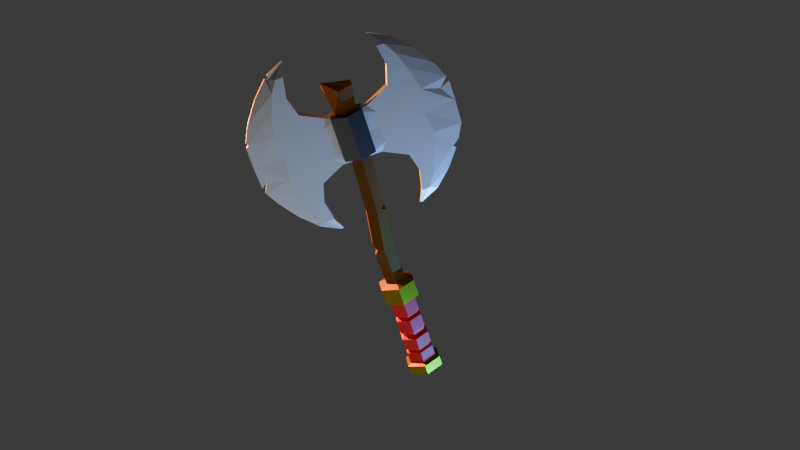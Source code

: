# Source: Axe.blend  (saved by Blender 4.3.34; exported with 4.5.12 LTS)
import bpy
from mathutils import Matrix  # noqa: F401  (used for matrix-valued properties, if any)

bpy.ops.wm.read_factory_settings(use_empty=True)
scene = bpy.context.scene
scene.name = 'Scene'

# ---- collections
col_collection = bpy.data.collections.new('Collection'); scene.collection.children.link(col_collection)

# ---- materials (node trees are filled in below, after node groups)
mat_material_001 = bpy.data.materials.new('Material.001')
mat_gold = bpy.data.materials.new('Gold')
mat_red_grip = bpy.data.materials.new('Red Grip')
mat_steel_connector = bpy.data.materials.new('Steel Connector')
mat_wood = bpy.data.materials.new('Wood')

# ---- material node trees
mat_material_001.use_nodes = True; mat_material_001.node_tree.nodes.clear()
_N = mat_material_001.node_tree.nodes; _L = mat_material_001.node_tree.links
n0 = _N.new('ShaderNodeBsdfPrincipled'); n0.name = 'Principled BSDF'; n0.location = (10, 300)
n0.inputs[0].default_value = (0.5889, 0.5889, 0.5889, 1.0)
n0.inputs[1].default_value = 1.0
n1 = _N.new('ShaderNodeOutputMaterial'); n1.name = 'Material Output'; n1.location = (300, 300)
_L.new(n0.outputs[0], n1.inputs[0])
n1.is_active_output = True
mat_gold.use_nodes = True; mat_gold.node_tree.nodes.clear()
_N = mat_gold.node_tree.nodes; _L = mat_gold.node_tree.links
n0 = _N.new('ShaderNodeBsdfPrincipled'); n0.name = 'Principled BSDF'; n0.location = (10, 300)
n0.inputs[0].default_value = (0.2574, 0.1653, 0.0, 1.0)
n0.inputs[1].default_value = 1.0
n1 = _N.new('ShaderNodeOutputMaterial'); n1.name = 'Material Output'; n1.location = (300, 300)
_L.new(n0.outputs[0], n1.inputs[0])
n1.is_active_output = True
mat_red_grip.use_nodes = True; mat_red_grip.node_tree.nodes.clear()
_N = mat_red_grip.node_tree.nodes; _L = mat_red_grip.node_tree.links
n0 = _N.new('ShaderNodeBsdfPrincipled'); n0.name = 'Principled BSDF'; n0.location = (10, 300)
n0.inputs[0].default_value = (0.8003, 0.0006503, 0.0, 1.0)
n0.inputs[2].default_value = 0.75
n1 = _N.new('ShaderNodeOutputMaterial'); n1.name = 'Material Output'; n1.location = (300, 300)
_L.new(n0.outputs[0], n1.inputs[0])
n1.is_active_output = True
mat_steel_connector.use_nodes = True; mat_steel_connector.node_tree.nodes.clear()
_N = mat_steel_connector.node_tree.nodes; _L = mat_steel_connector.node_tree.links
n0 = _N.new('ShaderNodeBsdfPrincipled'); n0.name = 'Principled BSDF'; n0.location = (10, 300)
n0.inputs[0].default_value = (0.09935, 0.09935, 0.09935, 1.0)
n0.inputs[1].default_value = 1.0
n1 = _N.new('ShaderNodeOutputMaterial'); n1.name = 'Material Output'; n1.location = (300, 300)
_L.new(n0.outputs[0], n1.inputs[0])
n1.is_active_output = True
mat_wood.use_nodes = True; mat_wood.node_tree.nodes.clear()
_N = mat_wood.node_tree.nodes; _L = mat_wood.node_tree.links
n0 = _N.new('ShaderNodeBsdfPrincipled'); n0.name = 'Principled BSDF'; n0.location = (10, 300)
n0.inputs[0].default_value = (0.1913, 0.06653, 0.0, 1.0)
n0.inputs[2].default_value = 1.0
n1 = _N.new('ShaderNodeOutputMaterial'); n1.name = 'Material Output'; n1.location = (300, 300)
_L.new(n0.outputs[0], n1.inputs[0])
n1.is_active_output = True

# ---- world
world_world = bpy.data.worlds.new('World'); scene.world = world_world
world_world.use_nodes = True; world_world.node_tree.nodes.clear()
_N = world_world.node_tree.nodes; _L = world_world.node_tree.links
n0 = _N.new('ShaderNodeOutputWorld'); n0.name = 'World Output'; n0.location = (300, 300)
n1 = _N.new('ShaderNodeBackground'); n1.name = 'Background'; n1.location = (10, 300)
n1.inputs[0].default_value = (0.05088, 0.05088, 0.05088, 1.0)
_L.new(n1.outputs[0], n0.inputs[0])
n0.is_active_output = True
world_world.color = (0.05088, 0.05088, 0.05088)
world_world.sun_shadow_jitter_overblur = 0.0

# ---- cameras
cam_camera_001 = bpy.data.cameras.new('Camera.001')

# ---- lights
light_point = bpy.data.lights.new('Point', 'POINT')
light_point.color = (1.0, 0.2551, 0.0)
light_point.energy = 1000.0
light_point_001 = bpy.data.lights.new('Point.001', 'POINT')
light_point_001.color = (0.0, 0.2923, 1.0)
light_point_001.energy = 500.0
light_area = bpy.data.lights.new('Area', 'AREA')
light_area.energy = 50.0
light_area.size = 1.0
light_area.size_y = 1.0

# ---- meshes
me_plane = bpy.data.meshes.new('Plane')
me_plane.from_pydata([(-0.04327, -0.05079, 0.0), (-0.7453, -0.00484, 0.0), (-0.299, -0.004834, 0.7289), (-0.3326, -0.03205, 0.6212), (-0.3599, -0.03205, 0.4558), (-0.3206, -0.03205, 0.2972), (-0.1447, -0.03205, 0.1991), (-0.04327, -0.05079, 0.1917), (-0.4352, -0.008239, 0.6306), (-0.5692, -0.00484, 0.5147), (-0.6759, -0.00484, 0.3453), (-0.1771, -0.03205, 0.0), (-0.3221, -0.03205, 0.0), (-0.1917, -0.03205, 0.1288), (-0.3423, -0.03205, 0.1883), (-0.3075, -0.00484, 0.7348), (-0.2922, -0.004834, 0.7241), (-0.5077, -0.03205, 0.0), (-0.3878, -0.03205, 0.6188), (-0.4405, -0.03205, 0.5244), (-0.4876, -0.03205, 0.3866), (-0.5367, -0.03205, 0.1878), (-0.04327, -0.05079, 0.09963), (-0.04327, 0.0, 0.0), (-0.7453, 0.0, 0.0), (-0.299, 0.0, 0.7289), (-0.3326, 0.0, 0.6212), (-0.3599, 0.0, 0.4558), (-0.3206, 0.0, 0.2972), (-0.1447, 0.0, 0.1991), (-0.04327, 0.0, 0.1917), (-0.4352, 0.0, 0.6306), (-0.5692, 0.0, 0.5147), (-0.6759, 0.0, 0.3453), (-0.3075, 0.0, 0.7348), (-0.2922, 0.0, 0.7241), (-0.04327, 0.0, 0.09963), (0.04327, -0.05079, 0.0), (0.7453, -0.00484, 0.0), (0.299, -0.004834, 0.7289), (0.3326, -0.03205, 0.6212), (0.3599, -0.03205, 0.4558), (0.3206, -0.03205, 0.2972), (0.1447, -0.03205, 0.1991), (0.04327, -0.05079, 0.1917), (0.4446, -0.00484, 0.6553), (0.5692, -0.00484, 0.5147), (0.6759, -0.00484, 0.3453), (0.1771, -0.03205, 0.0), (0.3221, -0.03205, 0.0), (0.1917, -0.03205, 0.1288), (0.3423, -0.03205, 0.1883), (0.3075, -0.00484, 0.7348), (0.2922, -0.004834, 0.7241), (0.5077, -0.03205, 0.0), (0.3878, -0.03205, 0.6188), (0.4405, -0.03205, 0.5244), (0.4876, -0.03205, 0.3866), (0.5367, -0.03205, 0.1878), (0.04327, -0.05079, 0.09963), (0.04327, 0.0, 0.0), (0.7453, 0.0, 0.0), (0.299, 0.0, 0.7289), (0.3326, 0.0, 0.6212), (0.3599, 0.0, 0.4558), (0.3206, 0.0, 0.2972), (0.1447, 0.0, 0.1991), (0.04327, 0.0, 0.1917), (0.4446, 0.0, 0.6553), (0.5692, 0.0, 0.5147), (0.6759, 0.0, 0.3453), (0.3075, 0.0, 0.7348), (0.2922, 0.0, 0.7241), (0.04327, 0.0, 0.09963), (-0.299, -0.004834, -0.7289), (-0.3326, -0.03205, -0.6212), (-0.3599, -0.03205, -0.4558), (-0.3206, -0.03205, -0.2972), (-0.1447, -0.03205, -0.1991), (-0.04327, -0.05079, -0.1917), (-0.4446, -0.00484, -0.6553), (-0.5692, -0.00484, -0.5147), (-0.6759, -0.00484, -0.3453), (-0.1917, -0.03205, -0.1288), (-0.3423, -0.03205, -0.1883), (-0.3075, -0.00484, -0.7348), (-0.2922, -0.004834, -0.7241), (-0.3878, -0.03205, -0.6188), (-0.4405, -0.03205, -0.5244), (-0.4876, -0.03205, -0.3866), (-0.5367, -0.03205, -0.1878), (-0.04327, -0.05079, -0.09963), (-0.299, 0.0, -0.7289), (-0.3326, 0.0, -0.6212), (-0.3599, 0.0, -0.4558), (-0.3206, 0.0, -0.2972), (-0.1447, 0.0, -0.1991), (-0.04327, 0.0, -0.1917), (-0.4446, 0.0, -0.6553), (-0.5692, 0.0, -0.5147), (-0.6759, 0.0, -0.3453), (-0.3075, 0.0, -0.7348), (-0.2922, 0.0, -0.7241), (-0.04327, 0.0, -0.09963), (0.299, -0.004834, -0.7289), (0.3326, -0.03205, -0.6212), (0.3599, -0.03205, -0.4558), (0.3206, -0.03205, -0.2972), (0.1447, -0.03205, -0.1991), (0.04327, -0.05079, -0.1917), (0.4446, -0.00484, -0.6553), (0.5692, -0.00484, -0.5147), (0.7426, -0.00484, -0.1884), (0.1917, -0.03205, -0.1288), (0.3423, -0.03205, -0.1883), (0.3075, -0.00484, -0.7348), (0.2922, -0.004834, -0.7241), (0.3878, -0.03205, -0.6188), (0.4405, -0.03205, -0.5244), (0.4876, -0.03205, -0.3866), (0.5367, -0.03205, -0.1878), (0.04327, -0.05079, -0.09963), (0.299, 0.0, -0.7289), (0.3326, 0.0, -0.6212), (0.3599, 0.0, -0.4558), (0.3206, 0.0, -0.2972), (0.1447, 0.0, -0.1991), (0.04327, 0.0, -0.1917), (0.4446, 0.0, -0.6553), (0.5692, 0.0, -0.5147), (0.7426, 0.0, -0.1884), (0.3075, 0.0, -0.7348), (0.2922, 0.0, -0.7241), (0.04327, 0.0, -0.09963), (0.6559, -0.00484, -0.3771), (0.6906, -0.00484, -0.3108), (0.6396, -0.01008, -0.3533), (0.6906, 0.0, -0.3108), (0.6559, 0.0, -0.3771), (0.6396, 0.00364, -0.3533), (0.743, -0.00484, 0.1647), (0.7334, -0.00484, 0.2102), (0.6679, -0.007939, 0.1335), (0.7334, 0.0, 0.2102), (0.743, 0.0, 0.1647), (0.6679, 0.005577, 0.1335), (-0.7347, -0.00484, 0.2071), (-0.7429, -0.00484, 0.168), (-0.7224, -0.007509, 0.1883), (-0.7429, 0.0, 0.168), (-0.7347, 0.0, 0.2071), (-0.7224, 0.0, 0.1883), (-0.7395, -0.00484, -0.1899), (-0.7311, -0.00484, -0.2301), (-0.6954, -0.007584, -0.1472), (-0.7311, 0.0, -0.2301), (-0.7395, 0.0, -0.1899), (-0.6954, 0.0, -0.1472), (-0.4592, 0.0, 0.6416), (-0.4576, -0.01314, 0.6434), (-0.4319, -0.01314, 0.6657), (-0.4299, 0.0, 0.6669), (-0.4349, -0.008353, 0.6304)], [], [(0, 22, 13, 11), (11, 13, 14, 12), (12, 14, 21, 17), (146, 148, 21, 20, 10), (21, 14, 5, 20), (20, 5, 4, 19), (19, 4, 3, 18), (18, 3, 16, 2), (13, 22, 7, 6), (1, 147, 149, 24), (10, 20, 19, 9), (9, 19, 18, 162, 159), (8, 162, 160), (14, 13, 6, 5), (2, 16, 35, 25), (9, 159, 158, 32), (10, 9, 32, 33), (3, 4, 27, 26), (17, 21, 148, 147, 1), (4, 5, 28, 27), (16, 3, 26, 35), (7, 22, 36, 30), (5, 6, 29, 28), (15, 2, 25, 34), (6, 7, 30, 29), (8, 160, 161, 31), (22, 0, 23, 36), (37, 48, 50, 59), (48, 49, 51, 50), (49, 54, 58, 51), (58, 57, 42, 51), (57, 56, 41, 42), (56, 55, 40, 41), (55, 39, 53, 40), (50, 43, 44, 59), (38, 61, 144, 140), (47, 46, 56, 57), (46, 45, 55, 56), (45, 52, 39, 55), (51, 42, 43, 50), (39, 62, 72, 53), (46, 69, 68, 45), (47, 70, 69, 46), (40, 63, 64, 41), (142, 141, 47, 57, 58), (41, 64, 65, 42), (53, 72, 63, 40), (54, 38, 140, 142, 58), (44, 67, 73, 59), (42, 65, 66, 43), (52, 71, 62, 39), (43, 66, 67, 44), (45, 68, 71, 52), (59, 73, 60, 37), (0, 11, 83, 91), (11, 12, 84, 83), (12, 17, 90, 84), (90, 89, 77, 84), (89, 88, 76, 77), (88, 87, 75, 76), (87, 74, 86, 75), (83, 78, 79, 91), (1, 24, 156, 152), (82, 81, 88, 89), (81, 80, 87, 88), (80, 85, 74, 87), (84, 77, 78, 83), (74, 92, 102, 86), (81, 99, 98, 80), (82, 100, 99, 81), (75, 93, 94, 76), (154, 153, 82, 89, 90), (76, 94, 95, 77), (86, 102, 93, 75), (17, 1, 152, 154, 90), (79, 97, 103, 91), (77, 95, 96, 78), (85, 101, 92, 74), (78, 96, 97, 79), (80, 98, 101, 85), (91, 103, 23, 0), (37, 121, 113, 48), (48, 113, 114, 49), (49, 114, 120, 54), (54, 120, 112, 38), (120, 114, 107, 119), (119, 107, 106, 118), (118, 106, 105, 117), (117, 105, 116, 104), (113, 121, 109, 108), (134, 136, 119, 118, 111), (112, 135, 137, 130), (111, 118, 117, 110), (110, 117, 104, 115), (114, 113, 108, 107), (104, 116, 132, 122), (111, 110, 128, 129), (112, 120, 119, 136, 135), (105, 106, 124, 123), (106, 107, 125, 124), (116, 105, 123, 132), (38, 112, 130, 61), (109, 121, 133, 127), (107, 108, 126, 125), (115, 104, 122, 131), (108, 109, 127, 126), (110, 115, 131, 128), (121, 37, 60, 133), (134, 111, 129, 138), (136, 139, 137, 135), (136, 134, 138, 139), (140, 144, 145, 142), (145, 143, 141, 142), (141, 143, 70, 47), (147, 148, 151, 149), (150, 151, 148, 146), (146, 10, 33, 150), (153, 154, 157, 155), (156, 157, 154, 152), (153, 155, 100, 82), (158, 159, 8, 31), (159, 162, 8), (161, 160, 15, 34), (160, 162, 18, 2, 15)])
_uv = me_plane.uv_layers.new(name='UVMap')
_uv.uv.foreach_set('vector', [0.7456, 0.5, 0.7464, 0.5256, 0.5553, 0.5275, 0.5497, 0.5, 0.5497, 0.5, 0.5553, 0.5275, 0.3346, 0.554, 0.3393, 0.5, 0.3393, 0.5, 0.3346, 0.554, 0.138, 0.5662, 0.1512, 0.5, 0.03074, 0.5932, 0.03512, 0.5785, 0.138, 0.5662, 0.1627, 0.6595, 0.0809, 0.6919, 0.138, 0.5662, 0.3346, 0.554, 0.4246, 0.595, 0.1627, 0.6595, 0.1627, 0.6595, 0.4246, 0.595, 0.3373, 0.6558, 0.1959, 0.7461, 0.1959, 0.7461, 0.3373, 0.6558, 0.3088, 0.8457, 0.2413, 0.8592, 0.2413, 0.8592, 0.3088, 0.8457, 0.3462, 0.9037, 0.3333, 0.9106, 0.5553, 0.5275, 0.7464, 0.5256, 0.7475, 0.5608, 0.624, 0.5684, 0.02393, 0.5, 0.02393, 0.5712, 0.02393, 0.5712, 0.02393, 0.5, 0.0809, 0.6919, 0.1627, 0.6595, 0.1959, 0.7461, 0.1265, 0.7963, 0.1265, 0.7963, 0.1959, 0.7461, 0.2413, 0.8592, 0.2266, 0.892, 0.2228, 0.8927, 0.2266, 0.8933, 0.2266, 0.892, 0.2271, 0.8956, 0.3346, 0.554, 0.5553, 0.5275, 0.624, 0.5684, 0.4246, 0.595, 0.3333, 0.9106, 0.3462, 0.9037, 0.3462, 0.9037, 0.3333, 0.9106, 0.1265, 0.7963, 0.2228, 0.8927, 0.2225, 0.8924, 0.1265, 0.7963, 0.0809, 0.6919, 0.1265, 0.7963, 0.1265, 0.7963, 0.0809, 0.6919, 0.3088, 0.8457, 0.3373, 0.6558, 0.3373, 0.6558, 0.3088, 0.8457, 0.1512, 0.5, 0.138, 0.5662, 0.03512, 0.5785, 0.02393, 0.5712, 0.02393, 0.5, 0.3373, 0.6558, 0.4246, 0.595, 0.4246, 0.595, 0.3373, 0.6558, 0.3462, 0.9037, 0.3088, 0.8457, 0.3088, 0.8457, 0.3462, 0.9037, 0.7475, 0.5608, 0.7464, 0.5256, 0.7464, 0.5256, 0.7475, 0.5608, 0.4246, 0.595, 0.624, 0.5684, 0.624, 0.5684, 0.4246, 0.595, 0.3173, 0.919, 0.3333, 0.9106, 0.3333, 0.9106, 0.3173, 0.919, 0.624, 0.5684, 0.7475, 0.5608, 0.7475, 0.5608, 0.624, 0.5684, 0.2266, 0.8933, 0.2271, 0.8956, 0.2274, 0.8956, 0.226, 0.8949, 0.7464, 0.5256, 0.7456, 0.5, 0.7456, 0.5, 0.7464, 0.5256, 0.7456, 0.5, 0.5497, 0.5, 0.5553, 0.5275, 0.7464, 0.5256, 0.5497, 0.5, 0.3393, 0.5, 0.3346, 0.554, 0.5553, 0.5275, 0.3393, 0.5, 0.1512, 0.5, 0.138, 0.5662, 0.3346, 0.554, 0.138, 0.5662, 0.1627, 0.6595, 0.4246, 0.595, 0.3346, 0.554, 0.1627, 0.6595, 0.1959, 0.7461, 0.3373, 0.6558, 0.4246, 0.595, 0.1959, 0.7461, 0.2413, 0.8592, 0.3088, 0.8457, 0.3373, 0.6558, 0.2413, 0.8592, 0.3333, 0.9106, 0.3462, 0.9037, 0.3088, 0.8457, 0.5553, 0.5275, 0.624, 0.5684, 0.7475, 0.5608, 0.7464, 0.5256, 0.02393, 0.5, 0.02393, 0.5, 0.02393, 0.5698, 0.02393, 0.5698, 0.0809, 0.6919, 0.1265, 0.7963, 0.1959, 0.7461, 0.1627, 0.6595, 0.1265, 0.7963, 0.2252, 0.8951, 0.2413, 0.8592, 0.1959, 0.7461, 0.2252, 0.8951, 0.3173, 0.919, 0.3333, 0.9106, 0.2413, 0.8592, 0.3346, 0.554, 0.4246, 0.595, 0.624, 0.5684, 0.5553, 0.5275, 0.3333, 0.9106, 0.3333, 0.9106, 0.3462, 0.9037, 0.3462, 0.9037, 0.1265, 0.7963, 0.1265, 0.7963, 0.2252, 0.8951, 0.2252, 0.8951, 0.0809, 0.6919, 0.0809, 0.6919, 0.1265, 0.7963, 0.1265, 0.7963, 0.3088, 0.8457, 0.3088, 0.8457, 0.3373, 0.6558, 0.3373, 0.6558, 0.03693, 0.5783, 0.03183, 0.5954, 0.0809, 0.6919, 0.1627, 0.6595, 0.138, 0.5662, 0.3373, 0.6558, 0.3373, 0.6558, 0.4246, 0.595, 0.4246, 0.595, 0.3462, 0.9037, 0.3462, 0.9037, 0.3088, 0.8457, 0.3088, 0.8457, 0.1512, 0.5, 0.02393, 0.5, 0.02393, 0.5698, 0.03693, 0.5783, 0.138, 0.5662, 0.7475, 0.5608, 0.7475, 0.5608, 0.7464, 0.5256, 0.7464, 0.5256, 0.4246, 0.595, 0.4246, 0.595, 0.624, 0.5684, 0.624, 0.5684, 0.3173, 0.919, 0.3173, 0.919, 0.3333, 0.9106, 0.3333, 0.9106, 0.624, 0.5684, 0.624, 0.5684, 0.7475, 0.5608, 0.7475, 0.5608, 0.2252, 0.8951, 0.2252, 0.8951, 0.3173, 0.919, 0.3173, 0.919, 0.7464, 0.5256, 0.7464, 0.5256, 0.7456, 0.5, 0.7456, 0.5, 0.7456, 0.5, 0.5497, 0.5, 0.5553, 0.5275, 0.7464, 0.5256, 0.5497, 0.5, 0.3393, 0.5, 0.3346, 0.554, 0.5553, 0.5275, 0.3393, 0.5, 0.1512, 0.5, 0.138, 0.5662, 0.3346, 0.554, 0.138, 0.5662, 0.1627, 0.6595, 0.4246, 0.595, 0.3346, 0.554, 0.1627, 0.6595, 0.1959, 0.7461, 0.3373, 0.6558, 0.4246, 0.595, 0.1959, 0.7461, 0.2413, 0.8592, 0.3088, 0.8457, 0.3373, 0.6558, 0.2413, 0.8592, 0.3333, 0.9106, 0.3462, 0.9037, 0.3088, 0.8457, 0.5553, 0.5275, 0.624, 0.5684, 0.7475, 0.5608, 0.7464, 0.5256, 0.02393, 0.5, 0.02393, 0.5, 0.02393, 0.571, 0.02393, 0.571, 0.0809, 0.6919, 0.1265, 0.7963, 0.1959, 0.7461, 0.1627, 0.6595, 0.1265, 0.7963, 0.2252, 0.8951, 0.2413, 0.8592, 0.1959, 0.7461, 0.2252, 0.8951, 0.3173, 0.919, 0.3333, 0.9106, 0.2413, 0.8592, 0.3346, 0.554, 0.4246, 0.595, 0.624, 0.5684, 0.5553, 0.5275, 0.3333, 0.9106, 0.3333, 0.9106, 0.3462, 0.9037, 0.3462, 0.9037, 0.1265, 0.7963, 0.1265, 0.7963, 0.2252, 0.8951, 0.2252, 0.8951, 0.0809, 0.6919, 0.0809, 0.6919, 0.1265, 0.7963, 0.1265, 0.7963, 0.3088, 0.8457, 0.3088, 0.8457, 0.3373, 0.6558, 0.3373, 0.6558, 0.03544, 0.5785, 0.03093, 0.5936, 0.0809, 0.6919, 0.1627, 0.6595, 0.138, 0.5662, 0.3373, 0.6558, 0.3373, 0.6558, 0.4246, 0.595, 0.4246, 0.595, 0.3462, 0.9037, 0.3462, 0.9037, 0.3088, 0.8457, 0.3088, 0.8457, 0.1512, 0.5, 0.02393, 0.5, 0.02393, 0.571, 0.03544, 0.5785, 0.138, 0.5662, 0.7475, 0.5608, 0.7475, 0.5608, 0.7464, 0.5256, 0.7464, 0.5256, 0.4246, 0.595, 0.4246, 0.595, 0.624, 0.5684, 0.624, 0.5684, 0.3173, 0.919, 0.3173, 0.919, 0.3333, 0.9106, 0.3333, 0.9106, 0.624, 0.5684, 0.624, 0.5684, 0.7475, 0.5608, 0.7475, 0.5608, 0.2252, 0.8951, 0.2252, 0.8951, 0.3173, 0.919, 0.3173, 0.919, 0.7464, 0.5256, 0.7464, 0.5256, 0.7456, 0.5, 0.7456, 0.5, 0.7456, 0.5, 0.7464, 0.5256, 0.5553, 0.5275, 0.5497, 0.5, 0.5497, 0.5, 0.5553, 0.5275, 0.3346, 0.554, 0.3393, 0.5, 0.3393, 0.5, 0.3346, 0.554, 0.138, 0.5662, 0.1512, 0.5, 0.1512, 0.5, 0.138, 0.5662, 0.02393, 0.5798, 0.02393, 0.5, 0.138, 0.5662, 0.3346, 0.554, 0.4246, 0.595, 0.1627, 0.6595, 0.1627, 0.6595, 0.4246, 0.595, 0.3373, 0.6558, 0.1959, 0.7461, 0.1959, 0.7461, 0.3373, 0.6558, 0.3088, 0.8457, 0.2413, 0.8592, 0.2413, 0.8592, 0.3088, 0.8457, 0.3462, 0.9037, 0.3333, 0.9106, 0.5553, 0.5275, 0.7464, 0.5256, 0.7475, 0.5608, 0.624, 0.5684, 0.08943, 0.7114, 0.09665, 0.6856, 0.1627, 0.6595, 0.1959, 0.7461, 0.1265, 0.7963, 0.02393, 0.5798, 0.06838, 0.6673, 0.06838, 0.6673, 0.02393, 0.5798, 0.1265, 0.7963, 0.1959, 0.7461, 0.2413, 0.8592, 0.2252, 0.8951, 0.2252, 0.8951, 0.2413, 0.8592, 0.3333, 0.9106, 0.3173, 0.919, 0.3346, 0.554, 0.5553, 0.5275, 0.624, 0.5684, 0.4246, 0.595, 0.3333, 0.9106, 0.3462, 0.9037, 0.3462, 0.9037, 0.3333, 0.9106, 0.1265, 0.7963, 0.2252, 0.8951, 0.2252, 0.8951, 0.1265, 0.7963, 0.02393, 0.5798, 0.138, 0.5662, 0.1627, 0.6595, 0.09665, 0.6856, 0.06838, 0.6673, 0.3088, 0.8457, 0.3373, 0.6558, 0.3373, 0.6558, 0.3088, 0.8457, 0.3373, 0.6558, 0.4246, 0.595, 0.4246, 0.595, 0.3373, 0.6558, 0.3462, 0.9037, 0.3088, 0.8457, 0.3088, 0.8457, 0.3462, 0.9037, 0.02393, 0.5, 0.02393, 0.5798, 0.02393, 0.5798, 0.02393, 0.5, 0.7475, 0.5608, 0.7464, 0.5256, 0.7464, 0.5256, 0.7475, 0.5608, 0.4246, 0.595, 0.624, 0.5684, 0.624, 0.5684, 0.4246, 0.595, 0.3173, 0.919, 0.3333, 0.9106, 0.3333, 0.9106, 0.3173, 0.919, 0.624, 0.5684, 0.7475, 0.5608, 0.7475, 0.5608, 0.624, 0.5684, 0.2252, 0.8951, 0.3173, 0.919, 0.3173, 0.919, 0.2252, 0.8951, 0.7464, 0.5256, 0.7456, 0.5, 0.7456, 0.5, 0.7464, 0.5256, 0.08943, 0.7114, 0.1265, 0.7963, 0.1265, 0.7963, 0.08943, 0.7114, 0.09665, 0.6856, 0.0, 0.0, 0.06838, 0.6673, 0.06838, 0.6673, 0.09665, 0.6856, 0.08943, 0.7114, 0.08943, 0.7114, 0.0, 0.0, 0.02393, 0.5698, 0.02393, 0.5698, 0.0, 0.0, 0.03693, 0.5783, 0.0, 0.0, 0.03183, 0.5954, 0.03183, 0.5954, 0.03693, 0.5783, 0.03183, 0.5954, 0.03183, 0.5954, 0.0809, 0.6919, 0.0809, 0.6919, 0.02393, 0.5712, 0.03512, 0.5785, 0.0, 0.0, 0.02393, 0.5712, 0.03074, 0.5932, 0.0, 0.0, 0.03512, 0.5785, 0.03074, 0.5932, 0.03074, 0.5932, 0.0809, 0.6919, 0.0809, 0.6919, 0.03074, 0.5932, 0.03093, 0.5936, 0.03544, 0.5785, 0.0, 0.0, 0.03093, 0.5936, 0.02393, 0.571, 0.0, 0.0, 0.03544, 0.5785, 0.02393, 0.571, 0.03093, 0.5936, 0.03093, 0.5936, 0.0809, 0.6919, 0.0809, 0.6919, 0.2225, 0.8924, 0.2228, 0.8927, 0.2266, 0.8933, 0.226, 0.8949, 0.2228, 0.8927, 0.2266, 0.892, 0.2266, 0.8933, 0.2274, 0.8956, 0.2271, 0.8956, 0.3173, 0.919, 0.3173, 0.919, 0.2271, 0.8956, 0.2266, 0.892, 0.2413, 0.8592, 0.3333, 0.9106, 0.3173, 0.919])
me_plane.materials.append(mat_material_001)
me_plane.update()
me_cylinder = bpy.data.meshes.new('Cylinder')
me_cylinder.from_pydata([(0.02173, 7.439e-05, -4.803), (0.02173, 0.1315, -4.366), (0.3409, -0.1842, -4.803), (0.4547, -0.1185, -4.366), (0.3409, -0.5527, -4.803), (0.4547, -0.6185, -4.366), (0.02173, -0.737, -4.803), (0.02173, -0.8685, -4.366), (-0.2974, -0.5527, -4.803), (-0.4113, -0.6185, -4.366), (-0.2974, -0.1842, -4.803), (-0.4113, -0.1185, -4.366), (0.3656, -0.1699, -4.305), (0.02173, 0.02865, -4.305), (0.3656, -0.567, -4.305), (0.02173, -0.7656, -4.305), (-0.3222, -0.567, -4.305), (-0.3222, -0.1699, -4.305), (0.3656, -0.1699, -3.863), (0.02173, 0.02865, -3.863), (0.3656, -0.567, -3.863), (0.02173, -0.7656, -3.863), (-0.3222, -0.567, -3.863), (-0.3222, -0.1699, -3.863), (0.3151, -0.1991, -3.774), (0.02173, -0.02966, -3.774), (0.3151, -0.5378, -3.774), (0.02173, -0.7072, -3.774), (-0.2717, -0.5378, -3.774), (-0.2717, -0.1991, -3.774), (0.3151, -0.1991, -3.752), (0.02173, -0.02966, -3.752), (0.3151, -0.5378, -3.752), (0.02173, -0.7072, -3.752), (-0.2717, -0.5378, -3.752), (-0.2717, -0.1991, -3.752), (0.3709, -0.1669, -3.679), (0.02173, 0.03473, -3.679), (0.3709, -0.57, -3.679), (0.02173, -0.7716, -3.679), (-0.3274, -0.57, -3.679), (-0.3274, -0.1669, -3.679), (0.3709, -0.1669, -3.254), (0.02173, 0.03473, -3.254), (0.3709, -0.57, -3.254), (0.02173, -0.7716, -3.254), (-0.3274, -0.57, -3.254), (-0.3274, -0.1669, -3.254), (0.3008, -0.2073, -3.137), (0.02173, -0.04621, -3.137), (0.3008, -0.5296, -3.137), (0.02173, -0.6907, -3.137), (-0.2573, -0.5296, -3.137), (-0.2573, -0.2073, -3.137), (0.3008, -0.2073, -3.081), (0.02173, -0.04621, -3.081), (0.3008, -0.5296, -3.081), (0.02173, -0.6907, -3.081), (-0.2573, -0.5296, -3.081), (-0.2573, -0.2073, -3.081), (0.3472, -0.1806, -2.964), (0.02173, 0.007332, -2.964), (0.3472, -0.5563, -2.964), (0.02173, -0.7442, -2.964), (-0.3037, -0.5563, -2.964), (-0.3037, -0.1806, -2.964), (0.3472, -0.1806, -2.478), (0.02173, 0.007332, -2.478), (0.3472, -0.5563, -2.478), (0.02173, -0.7442, -2.478), (-0.3037, -0.5563, -2.478), (-0.3037, -0.1806, -2.478), (0.2914, -0.2127, -2.377), (0.02173, -0.05704, -2.377), (0.2914, -0.5242, -2.377), (0.02173, -0.6799, -2.377), (-0.248, -0.5242, -2.377), (-0.248, -0.2127, -2.377), (0.2914, -0.2127, -2.355), (0.02173, -0.05704, -2.355), (0.2914, -0.5242, -2.355), (0.02173, -0.6799, -2.355), (-0.248, -0.5242, -2.355), (-0.248, -0.2127, -2.355), (0.344, -0.1824, -2.271), (0.02173, 0.003655, -2.271), (0.344, -0.5545, -2.271), (0.02173, -0.7406, -2.271), (-0.3005, -0.5545, -2.271), (-0.3005, -0.1824, -2.271), (0.344, -0.1824, -1.735), (0.02173, 0.003655, -1.735), (0.344, -0.5545, -1.735), (0.02173, -0.7406, -1.735), (-0.3005, -0.5545, -1.735), (-0.3005, -0.1824, -1.735), (0.4562, -0.1176, -1.662), (0.02173, 0.1332, -1.662), (0.4562, -0.6193, -1.662), (0.02173, -0.8701, -1.662), (-0.4127, -0.6193, -1.662), (-0.4127, -0.1176, -1.662), (0.4562, -0.1176, -1.025), (0.02173, 0.1332, -1.025), (0.4562, -0.6193, -1.025), (0.02173, -0.8701, -1.025), (-0.4127, -0.6193, -1.025), (-0.4127, -0.1176, -1.025), (0.2731, -0.2233, -0.9249), (0.02173, -0.07815, -0.9249), (0.2731, -0.5136, -0.9249), (0.02173, -0.6588, -0.9249), (-0.2297, -0.5136, -0.9249), (-0.2297, -0.2233, -0.9249), (0.2442, -0.2233, 0.4748), (-0.007229, -0.07815, 0.4748), (0.2442, -0.5136, 0.4748), (-0.007229, -0.6588, 0.4748), (-0.1071, -0.5136, 0.4748), (-0.1071, -0.2233, 0.4748), (0.1376, -0.07815, 1.961), (0.1376, -0.6588, 1.961), (-0.1138, -0.5136, 1.961), (-0.1138, -0.2233, 1.961), (0.4469, -0.2233, 3.94), (0.1955, -0.07815, 3.94), (0.4469, -0.5136, 3.94), (0.1955, -0.6588, 3.94), (-0.05592, -0.5136, 3.94), (-0.05592, -0.2233, 3.94), (0.5932, -0.1388, 4.005), (0.1955, 0.09076, 4.005), (0.5932, -0.5981, 4.005), (0.1955, -0.8277, 4.005), (-0.2022, -0.5981, 4.005), (-0.2022, -0.1388, 4.005), (0.5932, -0.1388, 5.581), (0.1955, 0.09076, 5.581), (0.5932, -0.5981, 5.581), (0.1955, -0.8277, 5.581), (-0.2022, -0.5981, 5.581), (-0.2022, -0.1388, 5.581), (0.4557, -0.2182, 5.638), (0.1955, -0.06794, 5.638), (0.4557, -0.5187, 5.638), (0.1955, -0.669, 5.638), (-0.06477, -0.5187, 5.638), (-0.06477, -0.2182, 5.638), (0.5555, -0.1606, 6.474), (0.1955, 0.04721, 6.474), (0.5555, -0.5763, 6.474), (0.1955, -0.7841, 6.474), (-0.1645, -0.5763, 6.86), (-0.1645, -0.1606, 6.474), (0.3934, -0.2233, 2.112), (0.3744, -0.2233, 1.811), (0.2585, -0.148, 1.961), (0.3744, -0.5136, 1.811), (0.3934, -0.5136, 2.112), (0.2585, -0.5889, 1.961), (-0.1401, -0.1549, 0.4748), (-0.2368, -0.5136, 0.6995), (-0.2549, -0.5136, 0.2928), (-0.1674, -0.5663, 0.4748), (-0.2398, -0.2233, 0.6685), (-0.2529, -0.2233, 0.1959), (0.02173, 0.1315, -4.717), (0.4547, -0.1185, -4.717), (0.4547, -0.6185, -4.717), (0.02173, -0.8685, -4.717), (-0.4113, -0.6185, -4.717), (-0.4113, -0.1185, -4.717)], [], [(166, 1, 3, 167), (167, 3, 5, 168), (168, 5, 7, 169), (169, 7, 9, 170), (3, 1, 13, 12), (170, 9, 11, 171), (171, 11, 1, 166), (0, 2, 4, 6, 8, 10), (13, 17, 23, 19), (7, 5, 14, 15), (1, 11, 17, 13), (9, 7, 15, 16), (5, 3, 12, 14), (11, 9, 16, 17), (23, 22, 28, 29), (16, 15, 21, 22), (14, 12, 18, 20), (17, 16, 22, 23), (15, 14, 20, 21), (12, 13, 19, 18), (28, 27, 33, 34), (21, 20, 26, 27), (18, 19, 25, 24), (19, 23, 29, 25), (22, 21, 27, 28), (20, 18, 24, 26), (33, 32, 38, 39), (26, 24, 30, 32), (29, 28, 34, 35), (27, 26, 32, 33), (24, 25, 31, 30), (25, 29, 35, 31), (38, 36, 42, 44), (30, 31, 37, 36), (31, 35, 41, 37), (34, 33, 39, 40), (32, 30, 36, 38), (35, 34, 40, 41), (42, 43, 49, 48), (41, 40, 46, 47), (39, 38, 44, 45), (36, 37, 43, 42), (37, 41, 47, 43), (40, 39, 45, 46), (53, 52, 58, 59), (43, 47, 53, 49), (46, 45, 51, 52), (44, 42, 48, 50), (47, 46, 52, 53), (45, 44, 50, 51), (55, 59, 65, 61), (51, 50, 56, 57), (48, 49, 55, 54), (49, 53, 59, 55), (52, 51, 57, 58), (50, 48, 54, 56), (65, 64, 70, 71), (58, 57, 63, 64), (56, 54, 60, 62), (59, 58, 64, 65), (57, 56, 62, 63), (54, 55, 61, 60), (67, 71, 77, 73), (63, 62, 68, 69), (60, 61, 67, 66), (61, 65, 71, 67), (64, 63, 69, 70), (62, 60, 66, 68), (77, 76, 82, 83), (70, 69, 75, 76), (68, 66, 72, 74), (71, 70, 76, 77), (69, 68, 74, 75), (66, 67, 73, 72), (79, 83, 89, 85), (75, 74, 80, 81), (72, 73, 79, 78), (73, 77, 83, 79), (76, 75, 81, 82), (74, 72, 78, 80), (89, 88, 94, 95), (82, 81, 87, 88), (80, 78, 84, 86), (83, 82, 88, 89), (81, 80, 86, 87), (78, 79, 85, 84), (94, 93, 99, 100), (87, 86, 92, 93), (84, 85, 91, 90), (85, 89, 95, 91), (88, 87, 93, 94), (86, 84, 90, 92), (97, 101, 107, 103), (92, 90, 96, 98), (95, 94, 100, 101), (93, 92, 98, 99), (90, 91, 97, 96), (91, 95, 101, 97), (107, 106, 112, 113), (100, 99, 105, 106), (98, 96, 102, 104), (101, 100, 106, 107), (99, 98, 104, 105), (96, 97, 103, 102), (113, 112, 162, 165), (105, 104, 110, 111), (102, 103, 109, 108), (103, 107, 113, 109), (106, 105, 111, 112), (104, 102, 108, 110), (119, 118, 161, 164), (111, 110, 116, 117), (108, 109, 115, 114), (109, 113, 165, 160, 115), (112, 111, 117, 163, 162), (110, 108, 114, 116), (120, 123, 129, 125), (158, 154, 124, 126), (115, 160, 164, 123, 120), (118, 163, 161), (114, 115, 120, 156, 155), (129, 128, 134, 135), (122, 121, 127, 128), (121, 159, 158, 126, 127), (123, 122, 128, 129), (117, 116, 157, 159, 121), (116, 114, 155, 157), (134, 133, 139, 140), (127, 126, 132, 133), (124, 125, 131, 130), (125, 129, 135, 131), (128, 127, 133, 134), (126, 124, 130, 132), (139, 138, 144, 145), (132, 130, 136, 138), (135, 134, 140, 141), (133, 132, 138, 139), (130, 131, 137, 136), (131, 135, 141, 137), (144, 142, 148, 150), (136, 137, 143, 142), (137, 141, 147, 143), (140, 139, 145, 146), (138, 136, 142, 144), (141, 140, 146, 147), (148, 149, 153, 152, 151, 150), (147, 146, 152, 153), (145, 144, 150, 151), (142, 143, 149, 148), (143, 147, 153, 149), (146, 145, 151, 152), (154, 156, 120, 125, 124), (156, 154, 158, 159), (155, 156, 159, 157), (160, 165, 119), (165, 162, 118, 119), (164, 160, 119), (162, 163, 118), (161, 163, 117, 121, 122), (164, 161, 122, 123), (2, 0, 166, 167), (4, 2, 167, 168), (6, 4, 168, 169), (8, 6, 169, 170), (10, 8, 170, 171), (0, 10, 171, 166)])
me_cylinder.polygons.foreach_set('material_index', [0, 0, 0, 0, 0, 0, 0, 0, 1, 0, 0, 0, 0, 0, 1, 1, 1, 1, 1, 1, 1, 1, 1, 1, 1, 1, 1, 1, 1, 1, 1, 1, 1, 1, 1, 1, 1, 1, 1, 1, 1, 1, 1, 1, 1, 1, 1, 1, 1, 1, 1, 1, 1, 1, 1, 1, 1, 1, 1, 1, 1, 1, 1, 1, 1, 1, 1, 1, 1, 1, 1, 1, 1, 1, 1, 1, 1, 1, 1, 1, 1, 1, 1, 1, 1, 1, 0, 1, 1, 1, 1, 1, 0, 0, 0, 0, 0, 0, 0, 0, 0, 0, 0, 0, 3, 0, 0, 0, 0, 0, 3, 3, 3, 3, 3, 3, 3, 3, 3, 3, 3, 2, 3, 3, 3, 3, 3, 2, 2, 2, 2, 2, 2, 2, 2, 2, 2, 2, 2, 3, 2, 2, 2, 2, 2, 3, 3, 3, 3, 3, 3, 3, 3, 3, 3, 3, 3, 3, 3, 3, 0, 0, 0, 0, 0, 0])
_uv = me_cylinder.uv_layers.new(name='UVMap')
_uv.uv.foreach_set('vector', [1.0, 0.5, 1.0, 1.0, 0.8333, 1.0, 0.8333, 0.5, 0.8333, 0.5, 0.8333, 1.0, 0.6667, 1.0, 0.6667, 0.5, 0.6667, 0.5, 0.6667, 1.0, 0.5, 1.0, 0.5, 0.5, 0.5, 0.5, 0.5, 1.0, 0.3333, 1.0, 0.3333, 0.5, 0.8333, 1.0, 1.0, 1.0, 1.0, 1.0, 0.8333, 1.0, 0.3333, 0.5, 0.3333, 1.0, 0.1667, 1.0, 0.1667, 0.5, 0.1667, 0.5, 0.1667, 1.0, -8.941e-08, 1.0, -8.941e-08, 0.5, 0.75, 0.4806, 0.9497, 0.3653, 0.9497, 0.1347, 0.75, 0.01937, 0.5503, 0.1347, 0.5503, 0.3653, -8.941e-08, 1.0, 0.1667, 1.0, 0.1667, 1.0, -8.941e-08, 1.0, 0.5, 1.0, 0.6667, 1.0, 0.6667, 1.0, 0.5, 1.0, -8.941e-08, 1.0, 0.1667, 1.0, 0.1667, 1.0, -8.941e-08, 1.0, 0.3333, 1.0, 0.5, 1.0, 0.5, 1.0, 0.3333, 1.0, 0.6667, 1.0, 0.8333, 1.0, 0.8333, 1.0, 0.6667, 1.0, 0.1667, 1.0, 0.3333, 1.0, 0.3333, 1.0, 0.1667, 1.0, 0.1667, 1.0, 0.3333, 1.0, 0.3333, 1.0, 0.1667, 1.0, 0.3333, 1.0, 0.5, 1.0, 0.5, 1.0, 0.3333, 1.0, 0.6667, 1.0, 0.8333, 1.0, 0.8333, 1.0, 0.6667, 1.0, 0.1667, 1.0, 0.3333, 1.0, 0.3333, 1.0, 0.1667, 1.0, 0.5, 1.0, 0.6667, 1.0, 0.6667, 1.0, 0.5, 1.0, 0.8333, 1.0, 1.0, 1.0, 1.0, 1.0, 0.8333, 1.0, 0.3333, 1.0, 0.5, 1.0, 0.5, 1.0, 0.3333, 1.0, 0.5, 1.0, 0.6667, 1.0, 0.6667, 1.0, 0.5, 1.0, 0.8333, 1.0, 1.0, 1.0, 1.0, 1.0, 0.8333, 1.0, -8.941e-08, 1.0, 0.1667, 1.0, 0.1667, 1.0, -8.941e-08, 1.0, 0.3333, 1.0, 0.5, 1.0, 0.5, 1.0, 0.3333, 1.0, 0.6667, 1.0, 0.8333, 1.0, 0.8333, 1.0, 0.6667, 1.0, 0.5, 1.0, 0.6667, 1.0, 0.6667, 1.0, 0.5, 1.0, 0.6667, 1.0, 0.8333, 1.0, 0.8333, 1.0, 0.6667, 1.0, 0.1667, 1.0, 0.3333, 1.0, 0.3333, 1.0, 0.1667, 1.0, 0.5, 1.0, 0.6667, 1.0, 0.6667, 1.0, 0.5, 1.0, 0.8333, 1.0, 1.0, 1.0, 1.0, 1.0, 0.8333, 1.0, -8.941e-08, 1.0, 0.1667, 1.0, 0.1667, 1.0, -8.941e-08, 1.0, 0.6667, 1.0, 0.8333, 1.0, 0.8333, 1.0, 0.6667, 1.0, 0.8333, 1.0, 1.0, 1.0, 1.0, 1.0, 0.8333, 1.0, -8.941e-08, 1.0, 0.1667, 1.0, 0.1667, 1.0, -8.941e-08, 1.0, 0.3333, 1.0, 0.5, 1.0, 0.5, 1.0, 0.3333, 1.0, 0.6667, 1.0, 0.8333, 1.0, 0.8333, 1.0, 0.6667, 1.0, 0.1667, 1.0, 0.3333, 1.0, 0.3333, 1.0, 0.1667, 1.0, 0.8333, 1.0, 1.0, 1.0, 1.0, 1.0, 0.8333, 1.0, 0.1667, 1.0, 0.3333, 1.0, 0.3333, 1.0, 0.1667, 1.0, 0.5, 1.0, 0.6667, 1.0, 0.6667, 1.0, 0.5, 1.0, 0.8333, 1.0, 1.0, 1.0, 1.0, 1.0, 0.8333, 1.0, -8.941e-08, 1.0, 0.1667, 1.0, 0.1667, 1.0, -8.941e-08, 1.0, 0.3333, 1.0, 0.5, 1.0, 0.5, 1.0, 0.3333, 1.0, 0.1667, 1.0, 0.3333, 1.0, 0.3333, 1.0, 0.1667, 1.0, -8.941e-08, 1.0, 0.1667, 1.0, 0.1667, 1.0, -8.941e-08, 1.0, 0.3333, 1.0, 0.5, 1.0, 0.5, 1.0, 0.3333, 1.0, 0.6667, 1.0, 0.8333, 1.0, 0.8333, 1.0, 0.6667, 1.0, 0.1667, 1.0, 0.3333, 1.0, 0.3333, 1.0, 0.1667, 1.0, 0.5, 1.0, 0.6667, 1.0, 0.6667, 1.0, 0.5, 1.0, -8.941e-08, 1.0, 0.1667, 1.0, 0.1667, 1.0, -8.941e-08, 1.0, 0.5, 1.0, 0.6667, 1.0, 0.6667, 1.0, 0.5, 1.0, 0.8333, 1.0, 1.0, 1.0, 1.0, 1.0, 0.8333, 1.0, -8.941e-08, 1.0, 0.1667, 1.0, 0.1667, 1.0, -8.941e-08, 1.0, 0.3333, 1.0, 0.5, 1.0, 0.5, 1.0, 0.3333, 1.0, 0.6667, 1.0, 0.8333, 1.0, 0.8333, 1.0, 0.6667, 1.0, 0.1667, 1.0, 0.3333, 1.0, 0.3333, 1.0, 0.1667, 1.0, 0.3333, 1.0, 0.5, 1.0, 0.5, 1.0, 0.3333, 1.0, 0.6667, 1.0, 0.8333, 1.0, 0.8333, 1.0, 0.6667, 1.0, 0.1667, 1.0, 0.3333, 1.0, 0.3333, 1.0, 0.1667, 1.0, 0.5, 1.0, 0.6667, 1.0, 0.6667, 1.0, 0.5, 1.0, 0.8333, 1.0, 1.0, 1.0, 1.0, 1.0, 0.8333, 1.0, -8.941e-08, 1.0, 0.1667, 1.0, 0.1667, 1.0, -8.941e-08, 1.0, 0.5, 1.0, 0.6667, 1.0, 0.6667, 1.0, 0.5, 1.0, 0.8333, 1.0, 1.0, 1.0, 1.0, 1.0, 0.8333, 1.0, -8.941e-08, 1.0, 0.1667, 1.0, 0.1667, 1.0, -8.941e-08, 1.0, 0.3333, 1.0, 0.5, 1.0, 0.5, 1.0, 0.3333, 1.0, 0.6667, 1.0, 0.8333, 1.0, 0.8333, 1.0, 0.6667, 1.0, 0.1667, 1.0, 0.3333, 1.0, 0.3333, 1.0, 0.1667, 1.0, 0.3333, 1.0, 0.5, 1.0, 0.5, 1.0, 0.3333, 1.0, 0.6667, 1.0, 0.8333, 1.0, 0.8333, 1.0, 0.6667, 1.0, 0.1667, 1.0, 0.3333, 1.0, 0.3333, 1.0, 0.1667, 1.0, 0.5, 1.0, 0.6667, 1.0, 0.6667, 1.0, 0.5, 1.0, 0.8333, 1.0, 1.0, 1.0, 1.0, 1.0, 0.8333, 1.0, -8.941e-08, 1.0, 0.1667, 1.0, 0.1667, 1.0, -8.941e-08, 1.0, 0.5, 1.0, 0.6667, 1.0, 0.6667, 1.0, 0.5, 1.0, 0.8333, 1.0, 1.0, 1.0, 1.0, 1.0, 0.8333, 1.0, -8.941e-08, 1.0, 0.1667, 1.0, 0.1667, 1.0, -8.941e-08, 1.0, 0.3333, 1.0, 0.5, 1.0, 0.5, 1.0, 0.3333, 1.0, 0.6667, 1.0, 0.8333, 1.0, 0.8333, 1.0, 0.6667, 1.0, 0.1667, 1.0, 0.3333, 1.0, 0.3333, 1.0, 0.1667, 1.0, 0.3333, 1.0, 0.5, 1.0, 0.5, 1.0, 0.3333, 1.0, 0.6667, 1.0, 0.8333, 1.0, 0.8333, 1.0, 0.6667, 1.0, 0.1667, 1.0, 0.3333, 1.0, 0.3333, 1.0, 0.1667, 1.0, 0.5, 1.0, 0.6667, 1.0, 0.6667, 1.0, 0.5, 1.0, 0.8333, 1.0, 1.0, 1.0, 1.0, 1.0, 0.8333, 1.0, 0.3333, 1.0, 0.5, 1.0, 0.5, 1.0, 0.3333, 1.0, 0.5, 1.0, 0.6667, 1.0, 0.6667, 1.0, 0.5, 1.0, 0.8333, 1.0, 1.0, 1.0, 1.0, 1.0, 0.8333, 1.0, -8.941e-08, 1.0, 0.1667, 1.0, 0.1667, 1.0, -8.941e-08, 1.0, 0.3333, 1.0, 0.5, 1.0, 0.5, 1.0, 0.3333, 1.0, 0.6667, 1.0, 0.8333, 1.0, 0.8333, 1.0, 0.6667, 1.0, -8.941e-08, 1.0, 0.1667, 1.0, 0.1667, 1.0, -8.941e-08, 1.0, 0.6667, 1.0, 0.8333, 1.0, 0.8333, 1.0, 0.6667, 1.0, 0.1667, 1.0, 0.3333, 1.0, 0.3333, 1.0, 0.1667, 1.0, 0.5, 1.0, 0.6667, 1.0, 0.6667, 1.0, 0.5, 1.0, 0.8333, 1.0, 1.0, 1.0, 1.0, 1.0, 0.8333, 1.0, -8.941e-08, 1.0, 0.1667, 1.0, 0.1667, 1.0, -8.941e-08, 1.0, 0.1667, 1.0, 0.3333, 1.0, 0.3333, 1.0, 0.1667, 1.0, 0.3333, 1.0, 0.5, 1.0, 0.5, 1.0, 0.3333, 1.0, 0.6667, 1.0, 0.8333, 1.0, 0.8333, 1.0, 0.6667, 1.0, 0.1667, 1.0, 0.3333, 1.0, 0.3333, 1.0, 0.1667, 1.0, 0.5, 1.0, 0.6667, 1.0, 0.6667, 1.0, 0.5, 1.0, 0.8333, 1.0, 1.0, 1.0, 1.0, 1.0, 0.8333, 1.0, 0.1667, 1.0, 0.3333, 1.0, 0.3333, 1.0, 0.1667, 1.0, 0.5, 1.0, 0.6667, 1.0, 0.6667, 1.0, 0.5, 1.0, 0.8333, 1.0, 1.0, 1.0, 1.0, 1.0, 0.8333, 1.0, -8.941e-08, 1.0, 0.1667, 1.0, 0.1667, 1.0, -8.941e-08, 1.0, 0.3333, 1.0, 0.5, 1.0, 0.5, 1.0, 0.3333, 1.0, 0.6667, 1.0, 0.8333, 1.0, 0.8333, 1.0, 0.6667, 1.0, 0.1667, 1.0, 0.3333, 1.0, 0.3333, 1.0, 0.1667, 1.0, 0.5, 1.0, 0.6667, 1.0, 0.6667, 1.0, 0.5, 1.0, 0.8333, 1.0, 1.0, 1.0, 1.0, 1.0, 0.8333, 1.0, -8.941e-08, 1.0, 0.1667, 1.0, 0.1667, 1.0, 0.08811, 1.0, -8.941e-08, 1.0, 0.3333, 1.0, 0.5, 1.0, 0.5, 1.0, 0.3938, 1.0, 0.3333, 1.0, 0.6667, 1.0, 0.8333, 1.0, 0.8333, 1.0, 0.6667, 1.0, -8.941e-08, 1.0, 0.1667, 1.0, 0.1667, 1.0, -8.941e-08, 1.0, 0.6667, 1.0, 0.8333, 1.0, 0.8333, 1.0, 0.6667, 1.0, -8.941e-08, 1.0, 0.08811, 1.0, 0.1667, 1.0, 0.1667, 1.0, -8.941e-08, 1.0, 0.3333, 1.0, 0.3938, 1.0, 0.3333, 1.0, 0.8333, 1.0, 1.0, 1.0, 1.0, 1.0, 0.9198, 1.0, 0.8333, 1.0, 0.1667, 1.0, 0.3333, 1.0, 0.3333, 1.0, 0.1667, 1.0, 0.3333, 1.0, 0.5, 1.0, 0.5, 1.0, 0.3333, 1.0, 0.5, 1.0, 0.5802, 1.0, 0.6667, 1.0, 0.6667, 1.0, 0.5, 1.0, 0.1667, 1.0, 0.3333, 1.0, 0.3333, 1.0, 0.1667, 1.0, 0.5, 1.0, 0.6667, 1.0, 0.6667, 1.0, 0.5802, 1.0, 0.5, 1.0, 0.6667, 1.0, 0.8333, 1.0, 0.8333, 1.0, 0.6667, 1.0, 0.3333, 1.0, 0.5, 1.0, 0.5, 1.0, 0.3333, 1.0, 0.5, 1.0, 0.6667, 1.0, 0.6667, 1.0, 0.5, 1.0, 0.8333, 1.0, 1.0, 1.0, 1.0, 1.0, 0.8333, 1.0, -8.941e-08, 1.0, 0.1667, 1.0, 0.1667, 1.0, -8.941e-08, 1.0, 0.3333, 1.0, 0.5, 1.0, 0.5, 1.0, 0.3333, 1.0, 0.6667, 1.0, 0.8333, 1.0, 0.8333, 1.0, 0.6667, 1.0, 0.5, 1.0, 0.6667, 1.0, 0.6667, 1.0, 0.5, 1.0, 0.6667, 1.0, 0.8333, 1.0, 0.8333, 1.0, 0.6667, 1.0, 0.1667, 1.0, 0.3333, 1.0, 0.3333, 1.0, 0.1667, 1.0, 0.5, 1.0, 0.6667, 1.0, 0.6667, 1.0, 0.5, 1.0, 0.8333, 1.0, 1.0, 1.0, 1.0, 1.0, 0.8333, 1.0, -8.941e-08, 1.0, 0.1667, 1.0, 0.1667, 1.0, -8.941e-08, 1.0, 0.6667, 1.0, 0.8333, 1.0, 0.8333, 1.0, 0.6667, 1.0, 0.8333, 1.0, 1.0, 1.0, 1.0, 1.0, 0.8333, 1.0, -8.941e-08, 1.0, 0.1667, 1.0, 0.1667, 1.0, -8.941e-08, 1.0, 0.3333, 1.0, 0.5, 1.0, 0.5, 1.0, 0.3333, 1.0, 0.6667, 1.0, 0.8333, 1.0, 0.8333, 1.0, 0.6667, 1.0, 0.1667, 1.0, 0.3333, 1.0, 0.3333, 1.0, 0.1667, 1.0, 0.4578, 0.37, 0.25, 0.49, 0.04215, 0.37, 0.04215, 0.13, 0.25, 0.01, 0.4578, 0.13, 0.1667, 1.0, 0.3333, 1.0, 0.3333, 1.0, 0.1667, 1.0, 0.5, 1.0, 0.6667, 1.0, 0.6667, 1.0, 0.5, 1.0, 0.8333, 1.0, 1.0, 1.0, 1.0, 1.0, 0.8333, 1.0, -8.941e-08, 1.0, 0.1667, 1.0, 0.1667, 1.0, -8.941e-08, 1.0, 0.3333, 1.0, 0.5, 1.0, 0.5, 1.0, 0.3333, 1.0, 0.8333, 1.0, 0.9198, 1.0, 1.0, 1.0, 1.0, 1.0, 0.8333, 1.0, 0.9198, 1.0, 0.8333, 1.0, 0.6667, 1.0, 0.5802, 1.0, 0.8333, 1.0, 0.9198, 1.0, 0.5802, 1.0, 0.6667, 1.0, 0.08811, 1.0, 0.1667, 1.0, 0.1667, 1.0, 0.1667, 1.0, 0.3333, 1.0, 0.3333, 1.0, 0.1667, 1.0, 0.1667, 1.0, 0.08811, 1.0, 0.1667, 1.0, 0.3333, 1.0, 0.3938, 1.0, 0.3333, 1.0, 0.3333, 1.0, 0.3938, 1.0, 0.5, 1.0, 0.5, 1.0, 0.3333, 1.0, 0.1667, 1.0, 0.3333, 1.0, 0.3333, 1.0, 0.1667, 1.0, 0.9497, 0.3653, 0.75, 0.4806, 0.75, 0.49, 0.9578, 0.37, 0.9497, 0.1347, 0.9497, 0.3653, 0.9578, 0.37, 0.9578, 0.13, 0.75, 0.01937, 0.9497, 0.1347, 0.9578, 0.13, 0.75, 0.01, 0.5503, 0.1347, 0.75, 0.01937, 0.75, 0.01, 0.5422, 0.13, 0.5503, 0.3653, 0.5503, 0.1347, 0.5422, 0.13, 0.5422, 0.37, 0.75, 0.4806, 0.5503, 0.3653, 0.5422, 0.37, 0.75, 0.49])
me_cylinder.materials.append(mat_gold)
me_cylinder.materials.append(mat_red_grip)
me_cylinder.materials.append(mat_steel_connector)
me_cylinder.materials.append(mat_wood)
me_cylinder.update()

# ---- objects
ob_axe = bpy.data.objects.new('Axe', me_plane)
ob_handle = bpy.data.objects.new('Handle', me_cylinder)
ob_point = bpy.data.objects.new('Point', light_point)
ob_point_001 = bpy.data.objects.new('Point.001', light_point_001)
ob_area = bpy.data.objects.new('Area', light_area)
ob_camera = bpy.data.objects.new('Camera', cam_camera_001)

# ---- transforms, parenting, visibility, modifiers, constraints
ob_axe.parent = ob_handle
ob_axe.matrix_parent_inverse = Matrix(((3.229, -2.245, 1.32, -0.3566), (1.674, 3.4, 1.687, 0.8131), (-2.745, -1.074, 4.889, 2.681), (0.0, -0.0, -0.0, 1.0)))
ob_axe.location = (-0.1815, -0.3814, 0.2363)
ob_axe.rotation_euler = (0.4433, -0.3238, -0.6075)
ob_axe.scale = (0.8333, 0.8333, 0.7516)
_m = ob_axe.modifiers.new('Mirror.001', 'MIRROR')
_m.use_axis = (False, True, False)
_m.use_clip = True
ob_handle.location = (-0.09189, -0.1188, -0.1578)
ob_handle.rotation_euler = (0.4433, -0.3238, 0.0)
ob_handle.scale = (0.2411, 0.2411, 0.1752)
ob_point.location = (-1.713, -9.445e-08, 0.703)
ob_point.rotation_euler = (1.262e-09, -0.1365, -1.846e-08)
ob_point_001.location = (0.9776, 1.926e-07, -1.434)
ob_area.location = (0.03259, 8.757e-09, -1.117)
ob_area.rotation_euler = (3.142, -0.0, 0.0)
ob_area.scale = (6.261, 6.261, 6.261)
ob_camera.location = (0.0, -7.041, 0.0)
ob_camera.rotation_euler = (1.571, -0.0, -0.0)

# ---- collection membership
col_collection.objects.link(ob_axe)
col_collection.objects.link(ob_handle)
col_collection.objects.link(ob_point)
col_collection.objects.link(ob_point_001)
col_collection.objects.link(ob_area)
col_collection.objects.link(ob_camera)

# ---- scene / render settings (as saved in the file)
scene.camera = ob_camera
scene.frame_start = 1; scene.frame_end = 250; scene.frame_set(1)
scene.render.engine = 'CYCLES'
scene.render.image_settings.file_format = 'FFMPEG'
scene.render.image_settings.color_mode = 'RGB'
bpy.context.view_layer.update()

